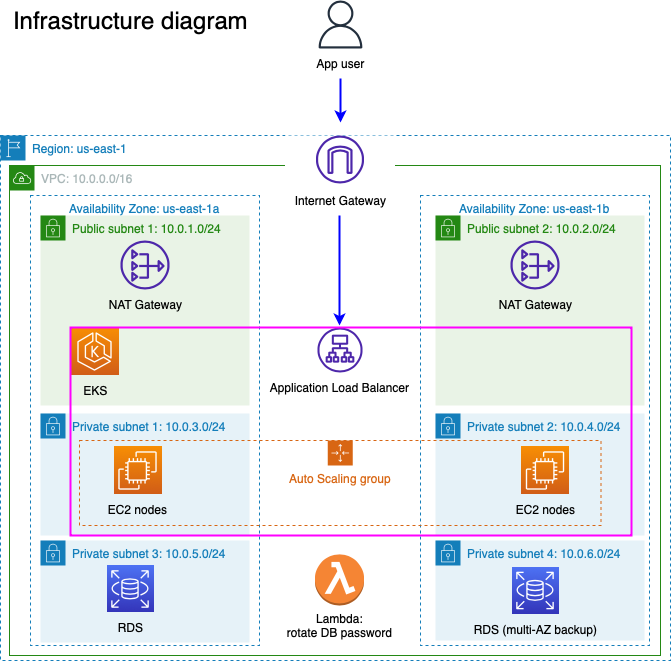

The diagram above was exported from draw.io. Its source (the exported page's mxGraphModel, read from the mxfile embedded in the PNG):
<mxGraphModel dx="2066" dy="1185" grid="1" gridSize="10" guides="1" tooltips="1" connect="1" arrows="1" fold="1" page="1" pageScale="1" pageWidth="850" pageHeight="1100" math="0" shadow="0">
  <root>
    <mxCell id="0" />
    <mxCell id="1" parent="0" />
    <mxCell id="_3pb1u9N0a1Wti8Qw2qC-22" value="Region: us-east-1" style="points=[[0,0],[0.25,0],[0.5,0],[0.75,0],[1,0],[1,0.25],[1,0.5],[1,0.75],[1,1],[0.75,1],[0.5,1],[0.25,1],[0,1],[0,0.75],[0,0.5],[0,0.25]];outlineConnect=0;gradientColor=none;html=1;whiteSpace=wrap;fontSize=12;fontStyle=0;container=1;pointerEvents=0;collapsible=0;recursiveResize=0;shape=mxgraph.aws4.group;grIcon=mxgraph.aws4.group_region;strokeColor=#147EBA;fillColor=none;verticalAlign=top;align=left;spacingLeft=30;fontColor=#147EBA;dashed=1;" parent="1" vertex="1">
      <mxGeometry x="30" y="165" width="670" height="525" as="geometry" />
    </mxCell>
    <mxCell id="_3pb1u9N0a1Wti8Qw2qC-21" value="VPC: 10.0.0.0/16" style="points=[[0,0],[0.25,0],[0.5,0],[0.75,0],[1,0],[1,0.25],[1,0.5],[1,0.75],[1,1],[0.75,1],[0.5,1],[0.25,1],[0,1],[0,0.75],[0,0.5],[0,0.25]];outlineConnect=0;gradientColor=none;html=1;whiteSpace=wrap;fontSize=12;fontStyle=0;container=1;pointerEvents=0;collapsible=0;recursiveResize=0;shape=mxgraph.aws4.group;grIcon=mxgraph.aws4.group_vpc;strokeColor=#248814;fillColor=none;verticalAlign=top;align=left;spacingLeft=30;fontColor=#AAB7B8;dashed=0;" parent="_3pb1u9N0a1Wti8Qw2qC-22" vertex="1">
      <mxGeometry x="9" y="30" width="651" height="490" as="geometry" />
    </mxCell>
    <mxCell id="_3pb1u9N0a1Wti8Qw2qC-25" value="" style="group;fillColor=default;" parent="_3pb1u9N0a1Wti8Qw2qC-21" connectable="0" vertex="1">
      <mxGeometry x="275.5" y="-30" width="110" height="80" as="geometry" />
    </mxCell>
    <mxCell id="_3pb1u9N0a1Wti8Qw2qC-23" value="" style="sketch=0;outlineConnect=0;fontColor=#232F3E;gradientColor=none;fillColor=#4D27AA;strokeColor=none;dashed=0;verticalLabelPosition=bottom;verticalAlign=top;align=center;html=1;fontSize=12;fontStyle=0;aspect=fixed;pointerEvents=1;shape=mxgraph.aws4.internet_gateway;" parent="_3pb1u9N0a1Wti8Qw2qC-25" vertex="1">
      <mxGeometry x="31" width="48" height="48" as="geometry" />
    </mxCell>
    <mxCell id="_3pb1u9N0a1Wti8Qw2qC-24" value="Internet Gateway" style="text;html=1;align=center;verticalAlign=middle;resizable=0;points=[];autosize=1;strokeColor=none;fillColor=none;" parent="_3pb1u9N0a1Wti8Qw2qC-25" vertex="1">
      <mxGeometry y="50" width="110" height="30" as="geometry" />
    </mxCell>
    <mxCell id="_3pb1u9N0a1Wti8Qw2qC-27" value="Availability Zone: us-east-1a" style="fillColor=none;strokeColor=#147EBA;dashed=1;verticalAlign=top;fontStyle=0;fontColor=#147EBA;" parent="_3pb1u9N0a1Wti8Qw2qC-21" vertex="1">
      <mxGeometry x="21" y="30" width="229" height="450" as="geometry" />
    </mxCell>
    <mxCell id="_3pb1u9N0a1Wti8Qw2qC-28" value="Availability Zone: us-east-1b" style="fillColor=none;strokeColor=#147EBA;dashed=1;verticalAlign=top;fontStyle=0;fontColor=#147EBA;" parent="_3pb1u9N0a1Wti8Qw2qC-21" vertex="1">
      <mxGeometry x="411" y="30" width="229" height="450" as="geometry" />
    </mxCell>
    <mxCell id="_3pb1u9N0a1Wti8Qw2qC-29" value="Public subnet 1: 10.0.1.0/24" style="points=[[0,0],[0.25,0],[0.5,0],[0.75,0],[1,0],[1,0.25],[1,0.5],[1,0.75],[1,1],[0.75,1],[0.5,1],[0.25,1],[0,1],[0,0.75],[0,0.5],[0,0.25]];outlineConnect=0;gradientColor=none;html=1;whiteSpace=wrap;fontSize=12;fontStyle=0;container=1;pointerEvents=0;collapsible=0;recursiveResize=0;shape=mxgraph.aws4.group;grIcon=mxgraph.aws4.group_security_group;grStroke=0;strokeColor=#248814;fillColor=#E9F3E6;verticalAlign=top;align=left;spacingLeft=30;fontColor=#248814;dashed=0;" parent="_3pb1u9N0a1Wti8Qw2qC-21" vertex="1">
      <mxGeometry x="31" y="50" width="209" height="190" as="geometry" />
    </mxCell>
    <mxCell id="_3pb1u9N0a1Wti8Qw2qC-30" value="Public subnet 2: 10.0.2.0/24" style="points=[[0,0],[0.25,0],[0.5,0],[0.75,0],[1,0],[1,0.25],[1,0.5],[1,0.75],[1,1],[0.75,1],[0.5,1],[0.25,1],[0,1],[0,0.75],[0,0.5],[0,0.25]];outlineConnect=0;gradientColor=none;html=1;whiteSpace=wrap;fontSize=12;fontStyle=0;container=1;pointerEvents=0;collapsible=0;recursiveResize=0;shape=mxgraph.aws4.group;grIcon=mxgraph.aws4.group_security_group;grStroke=0;strokeColor=#248814;fillColor=#E9F3E6;verticalAlign=top;align=left;spacingLeft=30;fontColor=#248814;dashed=0;" parent="_3pb1u9N0a1Wti8Qw2qC-21" vertex="1">
      <mxGeometry x="426" y="50" width="209" height="190" as="geometry" />
    </mxCell>
    <mxCell id="_3pb1u9N0a1Wti8Qw2qC-31" value="Private subnet 1: 10.0.3.0/24" style="points=[[0,0],[0.25,0],[0.5,0],[0.75,0],[1,0],[1,0.25],[1,0.5],[1,0.75],[1,1],[0.75,1],[0.5,1],[0.25,1],[0,1],[0,0.75],[0,0.5],[0,0.25]];outlineConnect=0;gradientColor=none;html=1;whiteSpace=wrap;fontSize=12;fontStyle=0;container=1;pointerEvents=0;collapsible=0;recursiveResize=0;shape=mxgraph.aws4.group;grIcon=mxgraph.aws4.group_security_group;grStroke=0;strokeColor=#147EBA;fillColor=#E6F2F8;verticalAlign=top;align=left;spacingLeft=30;fontColor=#147EBA;dashed=0;" parent="_3pb1u9N0a1Wti8Qw2qC-21" vertex="1">
      <mxGeometry x="31" y="248" width="209" height="122" as="geometry" />
    </mxCell>
    <mxCell id="_3pb1u9N0a1Wti8Qw2qC-32" value="Private subnet 2: 10.0.4.0/24" style="points=[[0,0],[0.25,0],[0.5,0],[0.75,0],[1,0],[1,0.25],[1,0.5],[1,0.75],[1,1],[0.75,1],[0.5,1],[0.25,1],[0,1],[0,0.75],[0,0.5],[0,0.25]];outlineConnect=0;gradientColor=none;html=1;whiteSpace=wrap;fontSize=12;fontStyle=0;container=1;pointerEvents=0;collapsible=0;recursiveResize=0;shape=mxgraph.aws4.group;grIcon=mxgraph.aws4.group_security_group;grStroke=0;strokeColor=#147EBA;fillColor=#E6F2F8;verticalAlign=top;align=left;spacingLeft=30;fontColor=#147EBA;dashed=0;" parent="_3pb1u9N0a1Wti8Qw2qC-21" vertex="1">
      <mxGeometry x="426" y="248" width="209" height="122" as="geometry" />
    </mxCell>
    <mxCell id="_3pb1u9N0a1Wti8Qw2qC-38" value="Auto Scaling group" style="points=[[0,0],[0.25,0],[0.5,0],[0.75,0],[1,0],[1,0.25],[1,0.5],[1,0.75],[1,1],[0.75,1],[0.5,1],[0.25,1],[0,1],[0,0.75],[0,0.5],[0,0.25]];outlineConnect=0;gradientColor=none;html=1;whiteSpace=wrap;fontSize=12;fontStyle=0;container=1;pointerEvents=0;collapsible=0;recursiveResize=0;shape=mxgraph.aws4.groupCenter;grIcon=mxgraph.aws4.group_auto_scaling_group;grStroke=1;strokeColor=#D86613;fillColor=none;verticalAlign=top;align=center;fontColor=#D86613;dashed=1;spacingTop=25;" parent="_3pb1u9N0a1Wti8Qw2qC-21" vertex="1">
      <mxGeometry x="70" y="275" width="521.5" height="85" as="geometry" />
    </mxCell>
    <mxCell id="_3pb1u9N0a1Wti8Qw2qC-42" value="" style="group" parent="_3pb1u9N0a1Wti8Qw2qC-21" connectable="0" vertex="1">
      <mxGeometry x="510.5" y="281" width="65" height="78" as="geometry" />
    </mxCell>
    <mxCell id="_3pb1u9N0a1Wti8Qw2qC-43" value="" style="sketch=0;points=[[0,0,0],[0.25,0,0],[0.5,0,0],[0.75,0,0],[1,0,0],[0,1,0],[0.25,1,0],[0.5,1,0],[0.75,1,0],[1,1,0],[0,0.25,0],[0,0.5,0],[0,0.75,0],[1,0.25,0],[1,0.5,0],[1,0.75,0]];outlineConnect=0;fontColor=#232F3E;gradientColor=#F78E04;gradientDirection=north;fillColor=#D05C17;strokeColor=#ffffff;dashed=0;verticalLabelPosition=bottom;verticalAlign=top;align=center;html=1;fontSize=12;fontStyle=0;aspect=fixed;shape=mxgraph.aws4.resourceIcon;resIcon=mxgraph.aws4.ec2;" parent="_3pb1u9N0a1Wti8Qw2qC-42" vertex="1">
      <mxGeometry x="1" width="48" height="48" as="geometry" />
    </mxCell>
    <mxCell id="_3pb1u9N0a1Wti8Qw2qC-44" value="EC2 nodes" style="text;html=1;align=center;verticalAlign=middle;resizable=0;points=[];autosize=1;strokeColor=none;fillColor=none;" parent="_3pb1u9N0a1Wti8Qw2qC-42" vertex="1">
      <mxGeometry x="-15" y="48" width="80" height="30" as="geometry" />
    </mxCell>
    <mxCell id="_3pb1u9N0a1Wti8Qw2qC-47" value="Private subnet 3: 10.0.5.0/24" style="points=[[0,0],[0.25,0],[0.5,0],[0.75,0],[1,0],[1,0.25],[1,0.5],[1,0.75],[1,1],[0.75,1],[0.5,1],[0.25,1],[0,1],[0,0.75],[0,0.5],[0,0.25]];outlineConnect=0;gradientColor=none;html=1;whiteSpace=wrap;fontSize=12;fontStyle=0;container=1;pointerEvents=0;collapsible=0;recursiveResize=0;shape=mxgraph.aws4.group;grIcon=mxgraph.aws4.group_security_group;grStroke=0;strokeColor=#147EBA;fillColor=#E6F2F8;verticalAlign=top;align=left;spacingLeft=30;fontColor=#147EBA;dashed=0;" parent="_3pb1u9N0a1Wti8Qw2qC-21" vertex="1">
      <mxGeometry x="31" y="375" width="209" height="102" as="geometry" />
    </mxCell>
    <mxCell id="qDfWyUcIaCXQJGyRQs-L-12" value="" style="group" parent="_3pb1u9N0a1Wti8Qw2qC-47" connectable="0" vertex="1">
      <mxGeometry x="44.5" y="25" width="120" height="77" as="geometry" />
    </mxCell>
    <mxCell id="qDfWyUcIaCXQJGyRQs-L-13" value="" style="sketch=0;points=[[0,0,0],[0.25,0,0],[0.5,0,0],[0.75,0,0],[1,0,0],[0,1,0],[0.25,1,0],[0.5,1,0],[0.75,1,0],[1,1,0],[0,0.25,0],[0,0.5,0],[0,0.75,0],[1,0.25,0],[1,0.5,0],[1,0.75,0]];outlineConnect=0;fontColor=#232F3E;gradientColor=#4D72F3;gradientDirection=north;fillColor=#3334B9;strokeColor=#ffffff;dashed=0;verticalLabelPosition=bottom;verticalAlign=top;align=center;html=1;fontSize=12;fontStyle=0;aspect=fixed;shape=mxgraph.aws4.resourceIcon;resIcon=mxgraph.aws4.rds;" parent="qDfWyUcIaCXQJGyRQs-L-12" vertex="1">
      <mxGeometry x="21.5" width="47" height="47" as="geometry" />
    </mxCell>
    <mxCell id="qDfWyUcIaCXQJGyRQs-L-14" value="RDS" style="text;html=1;align=center;verticalAlign=middle;resizable=0;points=[];autosize=1;strokeColor=none;fillColor=none;" parent="qDfWyUcIaCXQJGyRQs-L-12" vertex="1">
      <mxGeometry x="20" y="47" width="50" height="30" as="geometry" />
    </mxCell>
    <mxCell id="_3pb1u9N0a1Wti8Qw2qC-48" value="Private subnet 4: 10.0.6.0/24" style="points=[[0,0],[0.25,0],[0.5,0],[0.75,0],[1,0],[1,0.25],[1,0.5],[1,0.75],[1,1],[0.75,1],[0.5,1],[0.25,1],[0,1],[0,0.75],[0,0.5],[0,0.25]];outlineConnect=0;gradientColor=none;html=1;whiteSpace=wrap;fontSize=12;fontStyle=0;container=1;pointerEvents=0;collapsible=0;recursiveResize=0;shape=mxgraph.aws4.group;grIcon=mxgraph.aws4.group_security_group;grStroke=0;strokeColor=#147EBA;fillColor=#E6F2F8;verticalAlign=top;align=left;spacingLeft=30;fontColor=#147EBA;dashed=0;" parent="_3pb1u9N0a1Wti8Qw2qC-21" vertex="1">
      <mxGeometry x="426" y="375" width="209" height="100" as="geometry" />
    </mxCell>
    <mxCell id="_3pb1u9N0a1Wti8Qw2qC-52" value="" style="group" parent="_3pb1u9N0a1Wti8Qw2qC-21" connectable="0" vertex="1">
      <mxGeometry x="480.5" y="401.5" width="120" height="77" as="geometry" />
    </mxCell>
    <mxCell id="_3pb1u9N0a1Wti8Qw2qC-53" value="" style="sketch=0;points=[[0,0,0],[0.25,0,0],[0.5,0,0],[0.75,0,0],[1,0,0],[0,1,0],[0.25,1,0],[0.5,1,0],[0.75,1,0],[1,1,0],[0,0.25,0],[0,0.5,0],[0,0.75,0],[1,0.25,0],[1,0.5,0],[1,0.75,0]];outlineConnect=0;fontColor=#232F3E;gradientColor=#4D72F3;gradientDirection=north;fillColor=#3334B9;strokeColor=#ffffff;dashed=0;verticalLabelPosition=bottom;verticalAlign=top;align=center;html=1;fontSize=12;fontStyle=0;aspect=fixed;shape=mxgraph.aws4.resourceIcon;resIcon=mxgraph.aws4.rds;" parent="_3pb1u9N0a1Wti8Qw2qC-52" vertex="1">
      <mxGeometry x="21.5" width="47" height="47" as="geometry" />
    </mxCell>
    <mxCell id="_3pb1u9N0a1Wti8Qw2qC-54" value="RDS (multi-AZ backup)" style="text;html=1;align=center;verticalAlign=middle;resizable=0;points=[];autosize=1;strokeColor=none;fillColor=none;" parent="_3pb1u9N0a1Wti8Qw2qC-52" vertex="1">
      <mxGeometry x="-30" y="47" width="150" height="30" as="geometry" />
    </mxCell>
    <mxCell id="qDfWyUcIaCXQJGyRQs-L-3" value="" style="group" parent="_3pb1u9N0a1Wti8Qw2qC-21" connectable="0" vertex="1">
      <mxGeometry x="85.5" y="75" width="100" height="79" as="geometry" />
    </mxCell>
    <mxCell id="qDfWyUcIaCXQJGyRQs-L-1" value="" style="sketch=0;outlineConnect=0;fontColor=#232F3E;gradientColor=none;fillColor=#4D27AA;strokeColor=none;dashed=0;verticalLabelPosition=bottom;verticalAlign=top;align=center;html=1;fontSize=12;fontStyle=0;aspect=fixed;pointerEvents=1;shape=mxgraph.aws4.nat_gateway;" parent="qDfWyUcIaCXQJGyRQs-L-3" vertex="1">
      <mxGeometry x="25.5" width="49" height="49" as="geometry" />
    </mxCell>
    <mxCell id="qDfWyUcIaCXQJGyRQs-L-2" value="NAT Gateway" style="text;html=1;align=center;verticalAlign=middle;resizable=0;points=[];autosize=1;strokeColor=none;fillColor=none;" parent="qDfWyUcIaCXQJGyRQs-L-3" vertex="1">
      <mxGeometry y="49" width="100" height="30" as="geometry" />
    </mxCell>
    <mxCell id="_3pb1u9N0a1Wti8Qw2qC-103" value="" style="endArrow=classic;html=1;rounded=0;strokeColor=#0000FF;strokeWidth=2;" parent="_3pb1u9N0a1Wti8Qw2qC-21" edge="1">
      <mxGeometry width="50" height="50" relative="1" as="geometry">
        <mxPoint x="330" y="50" as="sourcePoint" />
        <mxPoint x="330" y="160" as="targetPoint" />
      </mxGeometry>
    </mxCell>
    <mxCell id="qDfWyUcIaCXQJGyRQs-L-4" value="" style="group" parent="_3pb1u9N0a1Wti8Qw2qC-21" connectable="0" vertex="1">
      <mxGeometry x="475.5" y="75" width="100" height="79" as="geometry" />
    </mxCell>
    <mxCell id="qDfWyUcIaCXQJGyRQs-L-5" value="" style="sketch=0;outlineConnect=0;fontColor=#232F3E;gradientColor=none;fillColor=#4D27AA;strokeColor=none;dashed=0;verticalLabelPosition=bottom;verticalAlign=top;align=center;html=1;fontSize=12;fontStyle=0;aspect=fixed;pointerEvents=1;shape=mxgraph.aws4.nat_gateway;" parent="qDfWyUcIaCXQJGyRQs-L-4" vertex="1">
      <mxGeometry x="25.5" width="49" height="49" as="geometry" />
    </mxCell>
    <mxCell id="qDfWyUcIaCXQJGyRQs-L-6" value="NAT Gateway" style="text;html=1;align=center;verticalAlign=middle;resizable=0;points=[];autosize=1;strokeColor=none;fillColor=none;" parent="qDfWyUcIaCXQJGyRQs-L-4" vertex="1">
      <mxGeometry y="49" width="100" height="30" as="geometry" />
    </mxCell>
    <mxCell id="8vV30WwsoUV5s0F36KzX-1" value="" style="group" vertex="1" connectable="0" parent="_3pb1u9N0a1Wti8Qw2qC-21">
      <mxGeometry x="61" y="162" width="50" height="78" as="geometry" />
    </mxCell>
    <mxCell id="_3pb1u9N0a1Wti8Qw2qC-26" value="" style="sketch=0;points=[[0,0,0],[0.25,0,0],[0.5,0,0],[0.75,0,0],[1,0,0],[0,1,0],[0.25,1,0],[0.5,1,0],[0.75,1,0],[1,1,0],[0,0.25,0],[0,0.5,0],[0,0.75,0],[1,0.25,0],[1,0.5,0],[1,0.75,0]];outlineConnect=0;fontColor=#232F3E;gradientColor=#F78E04;gradientDirection=north;fillColor=#D05C17;strokeColor=#ffffff;dashed=0;verticalLabelPosition=bottom;verticalAlign=top;align=center;html=1;fontSize=12;fontStyle=0;aspect=fixed;shape=mxgraph.aws4.resourceIcon;resIcon=mxgraph.aws4.eks;" parent="8vV30WwsoUV5s0F36KzX-1" vertex="1">
      <mxGeometry width="48" height="48" as="geometry" />
    </mxCell>
    <mxCell id="_3pb1u9N0a1Wti8Qw2qC-45" value="EKS" style="text;html=1;align=center;verticalAlign=middle;resizable=0;points=[];autosize=1;strokeColor=none;fillColor=none;" parent="8vV30WwsoUV5s0F36KzX-1" vertex="1">
      <mxGeometry y="48" width="50" height="30" as="geometry" />
    </mxCell>
    <mxCell id="_3pb1u9N0a1Wti8Qw2qC-41" value="" style="group" parent="_3pb1u9N0a1Wti8Qw2qC-21" connectable="0" vertex="1">
      <mxGeometry x="103" y="281" width="65" height="78" as="geometry" />
    </mxCell>
    <mxCell id="_3pb1u9N0a1Wti8Qw2qC-39" value="" style="sketch=0;points=[[0,0,0],[0.25,0,0],[0.5,0,0],[0.75,0,0],[1,0,0],[0,1,0],[0.25,1,0],[0.5,1,0],[0.75,1,0],[1,1,0],[0,0.25,0],[0,0.5,0],[0,0.75,0],[1,0.25,0],[1,0.5,0],[1,0.75,0]];outlineConnect=0;fontColor=#232F3E;gradientColor=#F78E04;gradientDirection=north;fillColor=#D05C17;strokeColor=#ffffff;dashed=0;verticalLabelPosition=bottom;verticalAlign=top;align=center;html=1;fontSize=12;fontStyle=0;aspect=fixed;shape=mxgraph.aws4.resourceIcon;resIcon=mxgraph.aws4.ec2;" parent="_3pb1u9N0a1Wti8Qw2qC-41" vertex="1">
      <mxGeometry x="1" width="48" height="48" as="geometry" />
    </mxCell>
    <mxCell id="_3pb1u9N0a1Wti8Qw2qC-40" value="EC2 nodes" style="text;html=1;align=center;verticalAlign=middle;resizable=0;points=[];autosize=1;strokeColor=none;fillColor=none;" parent="_3pb1u9N0a1Wti8Qw2qC-41" vertex="1">
      <mxGeometry x="-15" y="48" width="80" height="30" as="geometry" />
    </mxCell>
    <mxCell id="_3pb1u9N0a1Wti8Qw2qC-35" value="" style="sketch=0;outlineConnect=0;fontColor=#232F3E;gradientColor=none;fillColor=#4D27AA;strokeColor=none;dashed=0;verticalLabelPosition=bottom;verticalAlign=top;align=center;html=1;fontSize=12;fontStyle=0;aspect=fixed;pointerEvents=1;shape=mxgraph.aws4.application_load_balancer;" parent="_3pb1u9N0a1Wti8Qw2qC-21" vertex="1">
      <mxGeometry x="308" y="162" width="45" height="45" as="geometry" />
    </mxCell>
    <mxCell id="_3pb1u9N0a1Wti8Qw2qC-36" value="Application Load Balancer" style="text;html=1;align=center;verticalAlign=middle;resizable=0;points=[];autosize=1;strokeColor=none;fillColor=none;" parent="_3pb1u9N0a1Wti8Qw2qC-21" vertex="1">
      <mxGeometry x="250" y="207" width="160" height="30" as="geometry" />
    </mxCell>
    <mxCell id="_3pb1u9N0a1Wti8Qw2qC-55" value="" style="rounded=0;whiteSpace=wrap;html=1;fillColor=none;strokeWidth=2;strokeColor=#FF00FF;" parent="_3pb1u9N0a1Wti8Qw2qC-21" vertex="1">
      <mxGeometry x="61" y="162" width="561" height="208" as="geometry" />
    </mxCell>
    <mxCell id="8vV30WwsoUV5s0F36KzX-5" value="" style="group" vertex="1" connectable="0" parent="_3pb1u9N0a1Wti8Qw2qC-21">
      <mxGeometry x="265" y="388.87" width="130" height="91.13" as="geometry" />
    </mxCell>
    <mxCell id="qDfWyUcIaCXQJGyRQs-L-8" value="" style="outlineConnect=0;dashed=0;verticalLabelPosition=bottom;verticalAlign=top;align=center;html=1;shape=mxgraph.aws3.lambda_function;fillColor=#F58534;gradientColor=none;" parent="8vV30WwsoUV5s0F36KzX-5" vertex="1">
      <mxGeometry x="40.5" width="49" height="51.13" as="geometry" />
    </mxCell>
    <mxCell id="qDfWyUcIaCXQJGyRQs-L-9" value="Lambda:&lt;br&gt;rotate DB password" style="text;html=1;align=center;verticalAlign=middle;resizable=0;points=[];autosize=1;strokeColor=none;fillColor=none;" parent="8vV30WwsoUV5s0F36KzX-5" vertex="1">
      <mxGeometry y="51.129999999999995" width="130" height="40" as="geometry" />
    </mxCell>
    <mxCell id="_3pb1u9N0a1Wti8Qw2qC-4" value="" style="group" parent="1" connectable="0" vertex="1">
      <mxGeometry x="335" y="30" width="70" height="78" as="geometry" />
    </mxCell>
    <mxCell id="_3pb1u9N0a1Wti8Qw2qC-2" value="" style="sketch=0;outlineConnect=0;fontColor=#232F3E;gradientColor=none;fillColor=#232F3D;strokeColor=none;dashed=0;verticalLabelPosition=bottom;verticalAlign=top;align=center;html=1;fontSize=12;fontStyle=0;aspect=fixed;pointerEvents=1;shape=mxgraph.aws4.user;" parent="_3pb1u9N0a1Wti8Qw2qC-4" vertex="1">
      <mxGeometry x="11" width="48" height="48" as="geometry" />
    </mxCell>
    <mxCell id="_3pb1u9N0a1Wti8Qw2qC-3" value="App user" style="text;html=1;align=center;verticalAlign=middle;resizable=0;points=[];autosize=1;strokeColor=none;fillColor=none;" parent="_3pb1u9N0a1Wti8Qw2qC-4" vertex="1">
      <mxGeometry y="48" width="70" height="30" as="geometry" />
    </mxCell>
    <mxCell id="_3pb1u9N0a1Wti8Qw2qC-102" value="" style="endArrow=classic;html=1;rounded=0;strokeColor=#0000FF;strokeWidth=2;" parent="1" edge="1">
      <mxGeometry width="50" height="50" relative="1" as="geometry">
        <mxPoint x="370" y="108" as="sourcePoint" />
        <mxPoint x="370" y="152" as="targetPoint" />
      </mxGeometry>
    </mxCell>
    <mxCell id="_3pb1u9N0a1Wti8Qw2qC-138" value="&lt;font style=&quot;font-size: 24px;&quot;&gt;Infrastructure diagram&lt;/font&gt;" style="text;html=1;align=center;verticalAlign=middle;resizable=0;points=[];autosize=1;strokeColor=none;fillColor=none;" parent="1" vertex="1">
      <mxGeometry x="30" y="30" width="260" height="40" as="geometry" />
    </mxCell>
  </root>
</mxGraphModel>